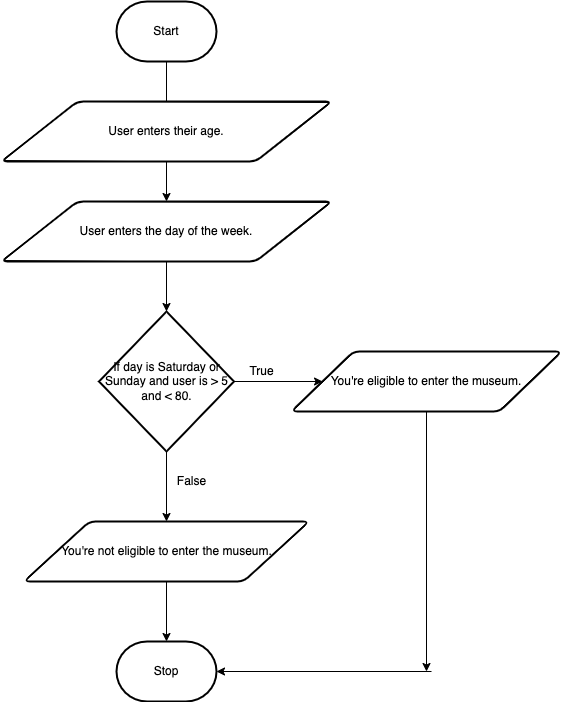

The diagram above was exported from draw.io. Its source (the exported page's mxGraphModel, read from the mxfile embedded in the PNG):
<mxGraphModel dx="626" dy="716" grid="1" gridSize="10" guides="1" tooltips="1" connect="1" arrows="1" fold="1" page="1" pageScale="1" pageWidth="850" pageHeight="1100" math="0" shadow="0">
  <root>
    <mxCell id="0" />
    <mxCell id="1" parent="0" />
    <mxCell id="4" style="edgeStyle=none;html=1;exitX=0.5;exitY=1;exitDx=0;exitDy=0;exitPerimeter=0;entryX=0.5;entryY=0;entryDx=0;entryDy=0;startArrow=none;" edge="1" parent="1" source="21" target="5">
      <mxGeometry relative="1" as="geometry">
        <mxPoint x="375" y="240" as="targetPoint" />
      </mxGeometry>
    </mxCell>
    <mxCell id="2" value="Start" style="strokeWidth=2;html=1;shape=mxgraph.flowchart.terminator;whiteSpace=wrap;" vertex="1" parent="1">
      <mxGeometry x="325" y="30" width="100" height="60" as="geometry" />
    </mxCell>
    <mxCell id="8" style="edgeStyle=none;html=1;exitX=0.5;exitY=1;exitDx=0;exitDy=0;entryX=0.5;entryY=0;entryDx=0;entryDy=0;entryPerimeter=0;" edge="1" parent="1" source="5" target="6">
      <mxGeometry relative="1" as="geometry" />
    </mxCell>
    <mxCell id="5" value="User enters the day of the week." style="shape=parallelogram;html=1;strokeWidth=2;perimeter=parallelogramPerimeter;whiteSpace=wrap;rounded=1;arcSize=12;size=0.23;" vertex="1" parent="1">
      <mxGeometry x="210" y="230" width="330" height="60" as="geometry" />
    </mxCell>
    <mxCell id="10" style="edgeStyle=none;html=1;exitX=0.5;exitY=1;exitDx=0;exitDy=0;exitPerimeter=0;entryX=0.5;entryY=0;entryDx=0;entryDy=0;" edge="1" parent="1" source="6" target="13">
      <mxGeometry relative="1" as="geometry">
        <mxPoint x="375" y="540" as="targetPoint" />
      </mxGeometry>
    </mxCell>
    <mxCell id="12" style="edgeStyle=none;html=1;exitX=1;exitY=0.5;exitDx=0;exitDy=0;exitPerimeter=0;entryX=0;entryY=0.5;entryDx=0;entryDy=0;" edge="1" parent="1" source="6" target="11">
      <mxGeometry relative="1" as="geometry" />
    </mxCell>
    <mxCell id="6" value="If day is Saturday or Sunday and user is &amp;gt; 5 and &amp;lt; 80." style="strokeWidth=2;html=1;shape=mxgraph.flowchart.decision;whiteSpace=wrap;" vertex="1" parent="1">
      <mxGeometry x="307.5" y="340" width="135" height="140" as="geometry" />
    </mxCell>
    <mxCell id="18" style="edgeStyle=none;html=1;exitX=0.5;exitY=1;exitDx=0;exitDy=0;" edge="1" parent="1" source="11">
      <mxGeometry relative="1" as="geometry">
        <mxPoint x="635" y="700" as="targetPoint" />
      </mxGeometry>
    </mxCell>
    <mxCell id="11" value="You're eligible to enter the museum." style="shape=parallelogram;html=1;strokeWidth=2;perimeter=parallelogramPerimeter;whiteSpace=wrap;rounded=1;arcSize=12;size=0.23;" vertex="1" parent="1">
      <mxGeometry x="500" y="380" width="270" height="60" as="geometry" />
    </mxCell>
    <mxCell id="17" style="edgeStyle=none;html=1;exitX=0.5;exitY=1;exitDx=0;exitDy=0;entryX=0.5;entryY=0;entryDx=0;entryDy=0;entryPerimeter=0;" edge="1" parent="1" source="13" target="16">
      <mxGeometry relative="1" as="geometry" />
    </mxCell>
    <mxCell id="13" value="You're not eligible to enter the museum." style="shape=parallelogram;html=1;strokeWidth=2;perimeter=parallelogramPerimeter;whiteSpace=wrap;rounded=1;arcSize=12;size=0.23;" vertex="1" parent="1">
      <mxGeometry x="232.5" y="550" width="285" height="60" as="geometry" />
    </mxCell>
    <mxCell id="14" value="True" style="text;html=1;resizable=0;autosize=1;align=center;verticalAlign=middle;points=[];fillColor=none;strokeColor=none;rounded=0;" vertex="1" parent="1">
      <mxGeometry x="450" y="390" width="40" height="20" as="geometry" />
    </mxCell>
    <mxCell id="15" value="False" style="text;html=1;resizable=0;autosize=1;align=center;verticalAlign=middle;points=[];fillColor=none;strokeColor=none;rounded=0;" vertex="1" parent="1">
      <mxGeometry x="375" y="500" width="50" height="20" as="geometry" />
    </mxCell>
    <mxCell id="16" value="Stop" style="strokeWidth=2;html=1;shape=mxgraph.flowchart.terminator;whiteSpace=wrap;" vertex="1" parent="1">
      <mxGeometry x="325" y="670" width="100" height="60" as="geometry" />
    </mxCell>
    <mxCell id="20" style="edgeStyle=none;html=1;entryX=1;entryY=0.5;entryDx=0;entryDy=0;entryPerimeter=0;" edge="1" parent="1" target="16">
      <mxGeometry relative="1" as="geometry">
        <mxPoint x="600" y="730" as="targetPoint" />
        <mxPoint x="640" y="700" as="sourcePoint" />
      </mxGeometry>
    </mxCell>
    <mxCell id="21" value="User enters their age." style="shape=parallelogram;html=1;strokeWidth=2;perimeter=parallelogramPerimeter;whiteSpace=wrap;rounded=1;arcSize=12;size=0.23;" vertex="1" parent="1">
      <mxGeometry x="210" y="130" width="330" height="60" as="geometry" />
    </mxCell>
    <mxCell id="22" value="" style="edgeStyle=none;html=1;exitX=0.5;exitY=1;exitDx=0;exitDy=0;exitPerimeter=0;entryX=0.5;entryY=0;entryDx=0;entryDy=0;endArrow=none;" edge="1" parent="1" source="2" target="21">
      <mxGeometry relative="1" as="geometry">
        <mxPoint x="375" y="90" as="sourcePoint" />
        <mxPoint x="375" y="230" as="targetPoint" />
      </mxGeometry>
    </mxCell>
  </root>
</mxGraphModel>